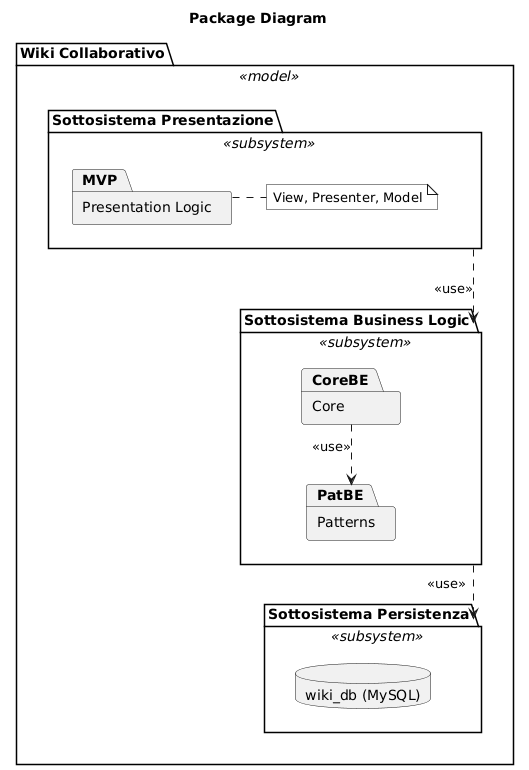

The diagram above was rendered by PlantUML. Its source (embedded in the PNG):
@startuml
skinparam style strictuml
skinparam monochrome true
skinparam shadowing false
skinparam linetype ortho

title Package Diagram

package "Wiki Collaborativo" as System <<model>> {

    package "Sottosistema Presentazione" as FE <<subsystem>> {
        package "Presentation Logic" as MVP
        note right of MVP : View, Presenter, Model
    }

    package "Sottosistema Business Logic" as BE <<subsystem>> {
        package "Core" as CoreBE
        package "Patterns" as PatBE
        CoreBE ..> PatBE : <<use>>
    }

    package "Sottosistema Persistenza" as DB_Sub <<subsystem>> {
        database "wiki_db (MySQL)" as SQL
    }
}

' Comunicazione Stateless REST
FE ...> BE : <<use>>

' Accesso atomico tramite PDO
BE ...> DB_Sub : <<use>>
@enduml